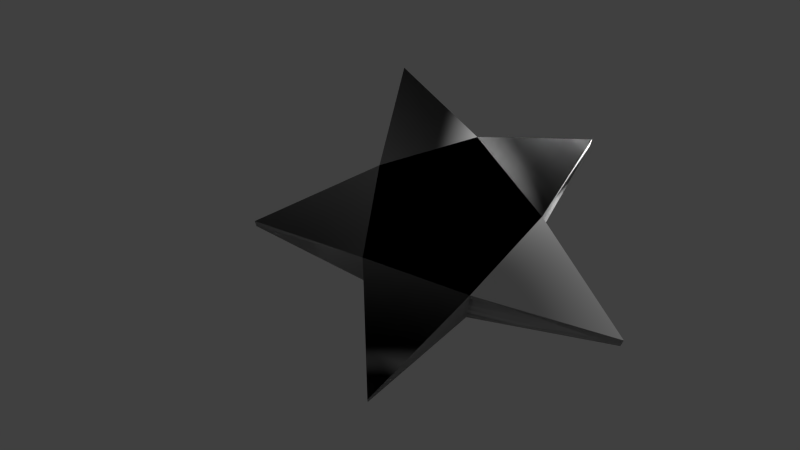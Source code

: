 # Source: stern.blend  (saved by Blender 2.74.0; exported with 4.5.12 LTS)
import bpy
from mathutils import Matrix  # noqa: F401  (used for matrix-valued properties, if any)

bpy.ops.wm.read_factory_settings(use_empty=True)
scene = bpy.context.scene
scene.name = 'Scene'

# ---- collections
col_collection_1 = bpy.data.collections.new('Collection 1'); scene.collection.children.link(col_collection_1)

# ---- world
world_world = bpy.data.worlds.new('World'); scene.world = world_world
world_world.color = (0.05088, 0.05088, 0.05088)
world_world.use_sun_shadow = False
world_world.sun_shadow_jitter_overblur = 0.0
world_world.cycles.sampling_method = 'MANUAL'
world_world.cycles.sample_map_resolution = 256

# ---- cameras
cam_camera = bpy.data.cameras.new('Camera')
cam_camera.clip_end = 100.0
cam_camera.lens = 35.0
cam_camera.sensor_width = 32.0
cam_camera.sensor_height = 18.0
cam_camera.display_size = 2.0
cam_camera.dof.focus_distance = 0.0
cam_camera.dof.aperture_fstop = 128.0

# ---- lights
light_point = bpy.data.lights.new('Point', 'POINT')
light_point.transmission_factor = 0.0
light_point.energy = 100.0
light_point.shadow_buffer_clip_start = 0.5
light_point.shadow_soft_size = 0.1
light_point.shadow_maximum_resolution = 0.006
light_point.use_absolute_resolution = True
light_point.cycles.use_multiple_importance_sampling = False

# ---- meshes
me_circle = bpy.data.meshes.new('Circle')
me_circle.from_pydata([(-0.008733, 2.096, 0.1006), (-0.618, 0.8688, -0.1182), (-2.182, 0.7943, 0.0847), (-0.9715, -0.3329, -0.1182), (-1.286, -1.785, 0.1275), (0.005466, -1.05, -0.1182), (1.144, -1.785, 0.1089), (0.9032, -0.2853, -0.1182), (2.083, 0.7972, 0.1049), (0.6289, 0.8688, -0.1182), (0.005466, -1.05, -0.1182), (1.144, -1.785, 0.1089), (-0.008733, 2.096, 0.1006), (-0.618, 0.8688, -0.1182), (-2.182, 0.7943, 0.0847), (-0.9715, -0.3329, -0.1182), (-1.286, -1.785, 0.1275), (0.005466, -1.05, -0.1182), (1.144, -1.785, 0.1089), (0.9032, -0.2853, -0.1182), (2.083, 0.7972, 0.1049), (0.6289, 0.8688, -0.1182), (0.005466, -1.05, -0.1182), (1.144, -1.785, 0.1089), (-0.008733, 2.096, 0.2341), (-0.618, 0.8688, 0.4662), (-2.182, 0.7943, 0.2501), (-0.9715, -0.3329, 0.4662), (-1.286, -1.785, 0.2073), (0.005466, -1.05, 0.4662), (1.144, -1.785, 0.2259), (0.9032, -0.2853, 0.4662), (2.083, 0.7972, 0.2298), (0.6289, 0.8688, 0.4662), (0.005466, -1.05, 0.4662), (1.144, -1.785, 0.2259), (-0.008733, 2.096, 0.2341), (-0.618, 0.8688, 0.4662), (-2.182, 0.7943, 0.2501), (-0.9715, -0.3329, 0.4662), (-1.286, -1.785, 0.2073), (0.005466, -1.05, 0.4662), (1.144, -1.785, 0.2259), (0.9032, -0.2853, 0.4662), (2.083, 0.7972, 0.2298), (0.6289, 0.8688, 0.4662), (0.005466, -1.05, 0.4662), (1.144, -1.785, 0.2259), (-0.9715, -0.3329, -0.1182), (-0.9715, -0.3329, -0.1182), (-0.9715, -0.3329, 0.4662), (-0.9715, -0.3329, 0.4662), (0.9032, -0.2853, 0.4662), (0.9032, -0.2853, 0.4662), (0.005466, -1.05, 0.4662), (0.005466, -1.05, 0.4662), (-0.618, 0.8688, 0.4662), (0.6289, 0.8688, 0.4662), (0.005466, -1.05, -0.1182), (-0.618, 0.8688, -0.1182), (0.6289, 0.8688, -0.1182), (0.9032, -0.2853, -0.1182), (-0.9715, -0.3329, -0.1182), (-0.9715, -0.3329, -0.1182), (0.005466, -1.05, -0.1182), (-0.618, 0.8688, -0.1182), (0.6289, 0.8688, -0.1182), (0.9032, -0.2853, -0.1182), (-0.9715, -0.3329, 0.4662), (-0.9715, -0.3329, 0.4662), (0.9032, -0.2853, 0.4662), (0.9032, -0.2853, 0.4662), (0.005466, -1.05, 0.4662), (-0.618, 0.8688, 0.4662), (0.6289, 0.8688, 0.4662), (-0.9715, -0.3329, -0.1182), (-0.9715, -0.3329, -0.1182), (0.005466, -1.05, -0.1182), (-0.618, 0.8688, -0.1182), (0.6289, 0.8688, -0.1182), (0.9032, -0.2853, -0.1182)], [(39, 43)], [(8, 20, 21, 9), (3, 15, 16, 4), (7, 19, 20, 8), (2, 14, 15, 3), (6, 18, 19, 7), (1, 13, 14, 2), (10, 22, 23, 11), (0, 12, 13, 1), (9, 21, 12, 0), (4, 16, 17, 5), (32, 33, 45, 44), (27, 28, 40, 39), (31, 32, 44, 43), (26, 27, 39, 38), (30, 31, 43, 42), (25, 26, 38, 37), (34, 35, 47, 46), (24, 25, 37, 36), (33, 24, 36, 45), (28, 29, 41, 40), (18, 6, 30, 42), (12, 21, 45, 36), (17, 16, 40, 41), (10, 11, 35, 34), (6, 7, 31, 30), (2, 3, 27, 26), (5, 17, 41, 29), (23, 22, 46, 47), (19, 18, 42, 43), (14, 13, 37, 38), (7, 8, 32, 31), (3, 4, 28, 27), (22, 10, 34, 46), (20, 19, 43, 44), (4, 5, 29, 28), (0, 1, 25, 24), (15, 14, 38, 39), (8, 9, 33, 32), (11, 23, 47, 35), (21, 20, 44, 45), (9, 0, 24, 33), (13, 12, 36, 37), (1, 2, 26, 25), (16, 15, 39, 40), (29, 27, 28), (46, 31, 47), (43, 45, 44), (36, 33, 37), (25, 39, 38), (7, 9, 8), (21, 12, 1), (5, 7, 6), (3, 10, 16), (15, 13, 2), (37, 27, 38), (25, 45, 24), (43, 34, 35), (33, 31, 32), (38, 39, 37), (1, 12, 9), (67, 58, 62, 65, 66), (27, 29, 54, 51), (15, 1, 59, 48), (31, 43, 52, 53), (46, 39, 50, 55), (22, 3, 49, 58), (19, 22, 58, 61), (37, 39, 50, 56), (43, 33, 57, 52), (3, 15, 48, 49), (9, 19, 61, 60), (39, 27, 51, 50), (1, 9, 60, 59), (33, 37, 56, 57), (29, 31, 53, 54), (39, 31, 53, 50), (31, 46, 55, 53), (65, 66, 79, 78), (61, 58, 64, 67), (53, 55, 50), (66, 67, 80, 79), (60, 61, 67, 66), (59, 60, 66, 65), (48, 59, 65, 62), (49, 48, 62, 63), (58, 49, 63, 64), (69, 72, 71, 70, 74, 73, 68), (77, 76, 75, 78, 79, 80), (56, 50, 68, 73), (50, 51, 69, 68), (62, 65, 78, 75), (52, 57, 74, 70), (57, 56, 73, 74), (51, 54, 72, 69), (64, 63, 76, 77), (54, 53, 71, 72), (67, 64, 77, 80), (63, 62, 75, 76), (53, 52, 70, 71)])
me_circle.polygons.foreach_set('use_smooth', [1, 1, 1, 1, 1, 1, 1, 1, 1, 1, 1, 1, 1, 1, 1, 1, 1, 1, 1, 1, 1, 1, 1, 1, 1, 1, 1, 1, 1, 1, 1, 1, 1, 1, 1, 1, 1, 1, 1, 1, 1, 1, 1, 1, 1, 1, 1, 1, 1, 1, 1, 1, 1, 1, 1, 1, 1, 1, 1, 1, 0, 1, 0, 1, 0, 0, 0, 1, 0, 1, 0, 1, 1, 1, 0, 0, 1, 1, 0, 1, 0, 0, 1, 0, 1, 0, 1, 1, 1, 1, 0, 0, 1, 1, 0, 0, 0, 1, 1])
me_circle.use_remesh_preserve_volume = False
me_circle.use_remesh_preserve_attributes = False
me_circle.use_mirror_vertex_groups = False
me_circle.update()

# ---- objects
ob_point = bpy.data.objects.new('Point', light_point)
ob_camera = bpy.data.objects.new('Camera', cam_camera)
ob_circle = bpy.data.objects.new('Circle', me_circle)

# ---- transforms, parenting, visibility, modifiers, constraints
ob_point.location = (0.4242, 2.172, -0.3162)
ob_point.lineart.crease_threshold = 0.0
ob_camera.location = (-3.742, -2.952, -8.476)
ob_camera.rotation_euler = (0.5012, -3.142, -1.007)
ob_camera.lineart.crease_threshold = 0.0
ob_circle.location = (0.0, 0.0, 0.0)
ob_circle.lineart.crease_threshold = 0.0

# ---- collection membership
col_collection_1.objects.link(ob_point)
col_collection_1.objects.link(ob_camera)
col_collection_1.objects.link(ob_circle)

# ---- scene / render settings (as saved in the file)
scene.camera = ob_camera
scene.frame_start = 1; scene.frame_end = 250; scene.frame_set(0)
scene.render.engine = 'BLENDER_EEVEE_NEXT'
scene.render.resolution_percentage = 50
scene.render.dither_intensity = 0.0
scene.cycles.use_denoising = False
scene.cycles.samples = 10
scene.cycles.sampling_pattern = 'TABULATED_SOBOL'
scene.cycles.light_sampling_threshold = 0.0
scene.cycles.use_adaptive_sampling = False
scene.cycles.use_light_tree = False
scene.cycles.blur_glossy = 0.0
scene.cycles.pixel_filter_type = 'GAUSSIAN'
scene.cycles.sample_clamp_indirect = 0.0
scene.view_settings.view_transform = 'Standard'
bpy.context.view_layer.update()
